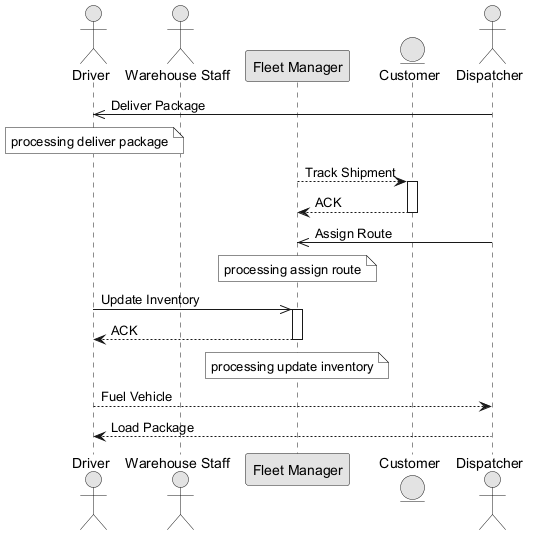

The diagram above was rendered by PlantUML. Its source (embedded in the PNG):
@startuml
skinparam monochrome true
actor "Driver" as D
actor "Warehouse Staff" as WS
participant "Fleet Manager" as FM
entity "Customer" as C
actor "Dispatcher" as D2
D2 ->> D : Deliver Package
note over D : processing deliver package
FM --> C : Track Shipment
activate C
C --> FM : ACK
deactivate C
D2 ->> FM : Assign Route
note over FM : processing assign route
D ->> FM : Update Inventory
activate FM
FM --> D : ACK
deactivate FM
note over FM : processing update inventory
D --> D2 : Fuel Vehicle
D2 --> D : Load Package
@enduml